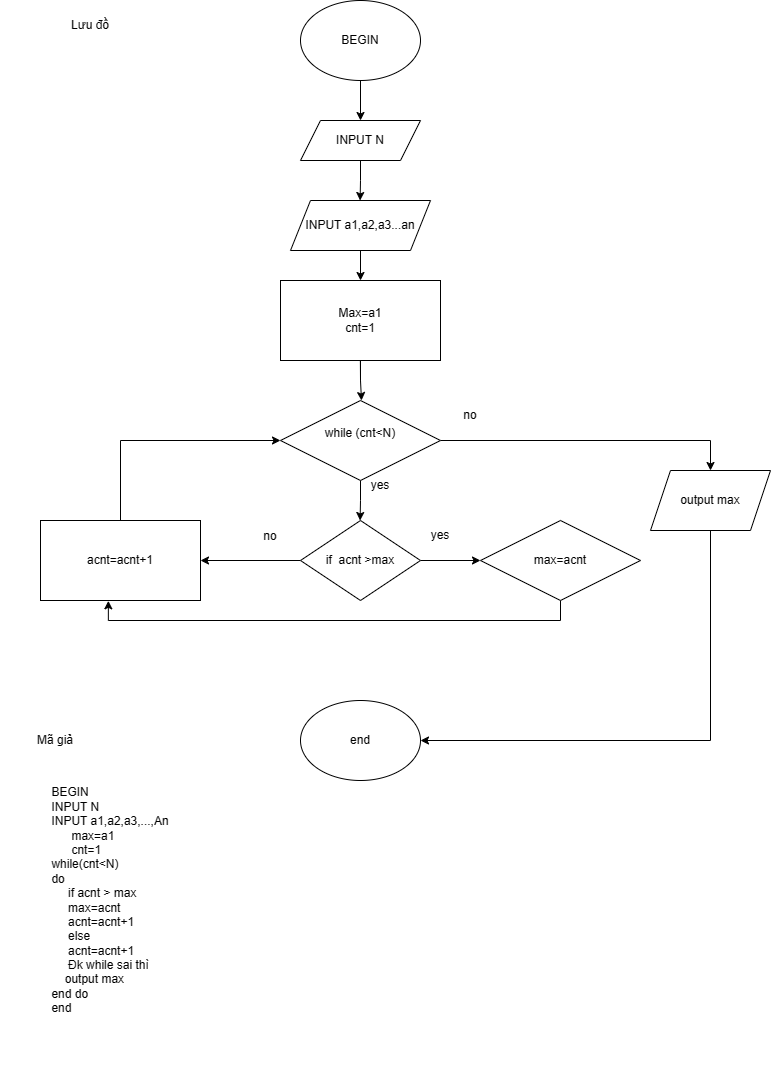

The diagram above was exported from draw.io. Its source (the exported page's mxGraphModel, read from the mxfile embedded in the PNG):
<mxGraphModel dx="1179" dy="700" grid="1" gridSize="10" guides="1" tooltips="1" connect="1" arrows="1" fold="1" page="1" pageScale="1" pageWidth="850" pageHeight="1100" math="0" shadow="0">
  <root>
    <mxCell id="0" />
    <mxCell id="1" parent="0" />
    <mxCell id="lSg1hf6WlkFf6aN6AglE-110" style="edgeStyle=orthogonalEdgeStyle;rounded=0;orthogonalLoop=1;jettySize=auto;html=1;exitX=0.5;exitY=1;exitDx=0;exitDy=0;entryX=0.5;entryY=0;entryDx=0;entryDy=0;" edge="1" parent="1" source="lSg1hf6WlkFf6aN6AglE-108" target="lSg1hf6WlkFf6aN6AglE-109">
      <mxGeometry relative="1" as="geometry" />
    </mxCell>
    <mxCell id="lSg1hf6WlkFf6aN6AglE-108" value="BEGIN" style="ellipse;whiteSpace=wrap;html=1;" vertex="1" parent="1">
      <mxGeometry x="300" width="120" height="80" as="geometry" />
    </mxCell>
    <mxCell id="lSg1hf6WlkFf6aN6AglE-111" style="edgeStyle=orthogonalEdgeStyle;rounded=0;orthogonalLoop=1;jettySize=auto;html=1;exitX=0.5;exitY=1;exitDx=0;exitDy=0;" edge="1" parent="1" source="lSg1hf6WlkFf6aN6AglE-109">
      <mxGeometry relative="1" as="geometry">
        <mxPoint x="359.5882352941178" y="200" as="targetPoint" />
      </mxGeometry>
    </mxCell>
    <mxCell id="lSg1hf6WlkFf6aN6AglE-109" value="INPUT N" style="shape=parallelogram;perimeter=parallelogramPerimeter;whiteSpace=wrap;html=1;fixedSize=1;" vertex="1" parent="1">
      <mxGeometry x="300" y="120" width="120" height="40" as="geometry" />
    </mxCell>
    <mxCell id="lSg1hf6WlkFf6aN6AglE-113" style="edgeStyle=orthogonalEdgeStyle;rounded=0;orthogonalLoop=1;jettySize=auto;html=1;exitX=0.5;exitY=1;exitDx=0;exitDy=0;" edge="1" parent="1" source="lSg1hf6WlkFf6aN6AglE-112">
      <mxGeometry relative="1" as="geometry">
        <mxPoint x="359.5882352941178" y="320" as="targetPoint" />
      </mxGeometry>
    </mxCell>
    <mxCell id="lSg1hf6WlkFf6aN6AglE-115" style="edgeStyle=orthogonalEdgeStyle;rounded=0;orthogonalLoop=1;jettySize=auto;html=1;" edge="1" parent="1" source="lSg1hf6WlkFf6aN6AglE-112">
      <mxGeometry relative="1" as="geometry">
        <mxPoint x="360" y="400" as="targetPoint" />
        <Array as="points">
          <mxPoint x="360" y="380" />
          <mxPoint x="361" y="400" />
        </Array>
      </mxGeometry>
    </mxCell>
    <mxCell id="lSg1hf6WlkFf6aN6AglE-112" value="Max=a1&lt;br&gt;cnt=1" style="rounded=0;whiteSpace=wrap;html=1;align=center;" vertex="1" parent="1">
      <mxGeometry x="280" y="280" width="160" height="80" as="geometry" />
    </mxCell>
    <mxCell id="lSg1hf6WlkFf6aN6AglE-116" style="edgeStyle=orthogonalEdgeStyle;rounded=0;orthogonalLoop=1;jettySize=auto;html=1;exitX=0.5;exitY=1;exitDx=0;exitDy=0;entryX=0.5;entryY=0;entryDx=0;entryDy=0;" edge="1" parent="1" source="lSg1hf6WlkFf6aN6AglE-114" target="lSg1hf6WlkFf6aN6AglE-112">
      <mxGeometry relative="1" as="geometry" />
    </mxCell>
    <mxCell id="lSg1hf6WlkFf6aN6AglE-114" value="INPUT a1,a2,a3...an" style="shape=parallelogram;perimeter=parallelogramPerimeter;whiteSpace=wrap;html=1;fixedSize=1;" vertex="1" parent="1">
      <mxGeometry x="290" y="200" width="140" height="50" as="geometry" />
    </mxCell>
    <mxCell id="lSg1hf6WlkFf6aN6AglE-140" style="edgeStyle=orthogonalEdgeStyle;rounded=0;orthogonalLoop=1;jettySize=auto;html=1;exitX=0.5;exitY=1;exitDx=0;exitDy=0;" edge="1" parent="1" source="lSg1hf6WlkFf6aN6AglE-131">
      <mxGeometry relative="1" as="geometry">
        <mxPoint x="359.5882352941178" y="520" as="targetPoint" />
      </mxGeometry>
    </mxCell>
    <mxCell id="lSg1hf6WlkFf6aN6AglE-165" style="edgeStyle=orthogonalEdgeStyle;rounded=0;orthogonalLoop=1;jettySize=auto;html=1;exitX=1;exitY=0.5;exitDx=0;exitDy=0;" edge="1" parent="1" source="lSg1hf6WlkFf6aN6AglE-131" target="lSg1hf6WlkFf6aN6AglE-166">
      <mxGeometry relative="1" as="geometry">
        <mxPoint x="640" y="430" as="targetPoint" />
        <Array as="points">
          <mxPoint x="710" y="440" />
        </Array>
      </mxGeometry>
    </mxCell>
    <mxCell id="lSg1hf6WlkFf6aN6AglE-131" value="while (cnt&amp;lt;N)&lt;br&gt;&amp;nbsp;" style="rhombus;whiteSpace=wrap;html=1;" vertex="1" parent="1">
      <mxGeometry x="280" y="400" width="160" height="80" as="geometry" />
    </mxCell>
    <mxCell id="lSg1hf6WlkFf6aN6AglE-162" style="edgeStyle=orthogonalEdgeStyle;rounded=0;orthogonalLoop=1;jettySize=auto;html=1;exitX=0.5;exitY=1;exitDx=0;exitDy=0;entryX=0.424;entryY=1.004;entryDx=0;entryDy=0;entryPerimeter=0;" edge="1" parent="1" source="lSg1hf6WlkFf6aN6AglE-143" target="lSg1hf6WlkFf6aN6AglE-145">
      <mxGeometry relative="1" as="geometry" />
    </mxCell>
    <mxCell id="lSg1hf6WlkFf6aN6AglE-143" value="max=acnt" style="rhombus;whiteSpace=wrap;html=1;" vertex="1" parent="1">
      <mxGeometry x="480" y="520" width="160" height="80" as="geometry" />
    </mxCell>
    <mxCell id="lSg1hf6WlkFf6aN6AglE-157" style="edgeStyle=orthogonalEdgeStyle;rounded=0;orthogonalLoop=1;jettySize=auto;html=1;exitX=0.5;exitY=0;exitDx=0;exitDy=0;entryX=0;entryY=0.5;entryDx=0;entryDy=0;" edge="1" parent="1" source="lSg1hf6WlkFf6aN6AglE-145" target="lSg1hf6WlkFf6aN6AglE-131">
      <mxGeometry relative="1" as="geometry" />
    </mxCell>
    <mxCell id="lSg1hf6WlkFf6aN6AglE-145" value="acnt=acnt+1" style="rounded=0;whiteSpace=wrap;html=1;" vertex="1" parent="1">
      <mxGeometry x="40" y="520" width="160" height="80" as="geometry" />
    </mxCell>
    <mxCell id="lSg1hf6WlkFf6aN6AglE-153" style="edgeStyle=orthogonalEdgeStyle;rounded=0;orthogonalLoop=1;jettySize=auto;html=1;entryX=0;entryY=0.5;entryDx=0;entryDy=0;" edge="1" parent="1" source="lSg1hf6WlkFf6aN6AglE-147" target="lSg1hf6WlkFf6aN6AglE-143">
      <mxGeometry relative="1" as="geometry" />
    </mxCell>
    <mxCell id="lSg1hf6WlkFf6aN6AglE-155" style="edgeStyle=orthogonalEdgeStyle;rounded=0;orthogonalLoop=1;jettySize=auto;html=1;exitX=0;exitY=0.5;exitDx=0;exitDy=0;" edge="1" parent="1" source="lSg1hf6WlkFf6aN6AglE-147" target="lSg1hf6WlkFf6aN6AglE-145">
      <mxGeometry relative="1" as="geometry" />
    </mxCell>
    <mxCell id="lSg1hf6WlkFf6aN6AglE-147" value="if&amp;nbsp; acnt &amp;gt;max" style="rhombus;whiteSpace=wrap;html=1;" vertex="1" parent="1">
      <mxGeometry x="300" y="520" width="120" height="80" as="geometry" />
    </mxCell>
    <mxCell id="lSg1hf6WlkFf6aN6AglE-160" value="yes" style="text;html=1;strokeColor=none;fillColor=none;align=center;verticalAlign=middle;whiteSpace=wrap;rounded=0;" vertex="1" parent="1">
      <mxGeometry x="410" y="520" width="60" height="30" as="geometry" />
    </mxCell>
    <mxCell id="lSg1hf6WlkFf6aN6AglE-161" value="no" style="text;html=1;strokeColor=none;fillColor=none;align=center;verticalAlign=middle;whiteSpace=wrap;rounded=0;" vertex="1" parent="1">
      <mxGeometry x="240" y="521" width="60" height="30" as="geometry" />
    </mxCell>
    <mxCell id="lSg1hf6WlkFf6aN6AglE-168" style="edgeStyle=orthogonalEdgeStyle;rounded=0;orthogonalLoop=1;jettySize=auto;html=1;exitX=0.5;exitY=1;exitDx=0;exitDy=0;entryX=1;entryY=0.5;entryDx=0;entryDy=0;" edge="1" parent="1" source="lSg1hf6WlkFf6aN6AglE-166" target="lSg1hf6WlkFf6aN6AglE-167">
      <mxGeometry relative="1" as="geometry" />
    </mxCell>
    <mxCell id="lSg1hf6WlkFf6aN6AglE-166" value="output max" style="shape=parallelogram;perimeter=parallelogramPerimeter;whiteSpace=wrap;html=1;fixedSize=1;" vertex="1" parent="1">
      <mxGeometry x="650" y="470" width="120" height="60" as="geometry" />
    </mxCell>
    <mxCell id="lSg1hf6WlkFf6aN6AglE-167" value="end" style="ellipse;whiteSpace=wrap;html=1;" vertex="1" parent="1">
      <mxGeometry x="300" y="700" width="120" height="80" as="geometry" />
    </mxCell>
    <mxCell id="lSg1hf6WlkFf6aN6AglE-169" value="yes" style="text;html=1;strokeColor=none;fillColor=none;align=center;verticalAlign=middle;whiteSpace=wrap;rounded=0;" vertex="1" parent="1">
      <mxGeometry x="350" y="470" width="60" height="30" as="geometry" />
    </mxCell>
    <mxCell id="lSg1hf6WlkFf6aN6AglE-170" value="no" style="text;html=1;strokeColor=none;fillColor=none;align=center;verticalAlign=middle;whiteSpace=wrap;rounded=0;" vertex="1" parent="1">
      <mxGeometry x="440" y="400" width="60" height="30" as="geometry" />
    </mxCell>
    <mxCell id="lSg1hf6WlkFf6aN6AglE-171" value="Lưu đồ" style="text;html=1;strokeColor=none;fillColor=none;align=center;verticalAlign=middle;whiteSpace=wrap;rounded=0;" vertex="1" parent="1">
      <mxGeometry x="50" y="10" width="80" height="30" as="geometry" />
    </mxCell>
    <mxCell id="lSg1hf6WlkFf6aN6AglE-172" value="&lt;div style=&quot;text-align: left;&quot;&gt;&lt;span style=&quot;background-color: initial;&quot;&gt;BEGIN&lt;/span&gt;&lt;/div&gt;&lt;div style=&quot;text-align: left;&quot;&gt;&lt;span style=&quot;background-color: initial;&quot;&gt;INPUT N&lt;/span&gt;&lt;br&gt;&lt;/div&gt;&lt;div style=&quot;text-align: left;&quot;&gt;&lt;span style=&quot;background-color: initial;&quot;&gt;INPUT a1,a2,a3,...,An&lt;/span&gt;&lt;/div&gt;&lt;div style=&quot;text-align: left;&quot;&gt;&lt;span style=&quot;background-color: initial;&quot;&gt;&amp;nbsp; &amp;nbsp; &amp;nbsp; max=a1&lt;/span&gt;&lt;/div&gt;&lt;div style=&quot;text-align: left;&quot;&gt;&lt;span style=&quot;background-color: initial;&quot;&gt;&amp;nbsp; &amp;nbsp; &amp;nbsp; cnt=1&lt;/span&gt;&lt;/div&gt;&lt;div style=&quot;text-align: left;&quot;&gt;&lt;span style=&quot;background-color: initial;&quot;&gt;while(cnt&amp;lt;N)&lt;/span&gt;&lt;/div&gt;&lt;div style=&quot;text-align: left;&quot;&gt;&lt;span style=&quot;background-color: initial;&quot;&gt;do&lt;/span&gt;&lt;/div&gt;&lt;div style=&quot;text-align: left;&quot;&gt;&lt;span style=&quot;background-color: initial;&quot;&gt;&amp;nbsp; &amp;nbsp; &amp;nbsp;if acnt &amp;gt; max&lt;/span&gt;&lt;/div&gt;&lt;div style=&quot;text-align: left;&quot;&gt;&lt;span style=&quot;background-color: initial;&quot;&gt;&amp;nbsp; &amp;nbsp; &amp;nbsp;max=acnt&lt;/span&gt;&lt;/div&gt;&lt;div style=&quot;text-align: left;&quot;&gt;&lt;span style=&quot;background-color: initial;&quot;&gt;&amp;nbsp; &amp;nbsp; &amp;nbsp;acnt=acnt+1&lt;/span&gt;&lt;/div&gt;&lt;div style=&quot;text-align: left;&quot;&gt;&amp;nbsp; &amp;nbsp; &amp;nbsp;else&amp;nbsp;&lt;/div&gt;&lt;div style=&quot;text-align: left;&quot;&gt;&amp;nbsp; &amp;nbsp; &amp;nbsp;acnt=acnt+1&lt;/div&gt;&lt;div style=&quot;text-align: left;&quot;&gt;&amp;nbsp; &amp;nbsp; &amp;nbsp;Đk while sai thì&lt;/div&gt;&lt;div style=&quot;text-align: left;&quot;&gt;&amp;nbsp; &amp;nbsp; output max&lt;/div&gt;&lt;div style=&quot;text-align: left;&quot;&gt;end do&lt;/div&gt;&lt;div style=&quot;text-align: left;&quot;&gt;end&lt;/div&gt;" style="text;html=1;strokeColor=none;fillColor=none;align=center;verticalAlign=middle;whiteSpace=wrap;rounded=0;" vertex="1" parent="1">
      <mxGeometry y="720" width="220" height="360" as="geometry" />
    </mxCell>
    <mxCell id="lSg1hf6WlkFf6aN6AglE-173" value="Mã giả" style="text;html=1;strokeColor=none;fillColor=none;align=center;verticalAlign=middle;whiteSpace=wrap;rounded=0;" vertex="1" parent="1">
      <mxGeometry x="10" y="720" width="90" height="40" as="geometry" />
    </mxCell>
  </root>
</mxGraphModel>